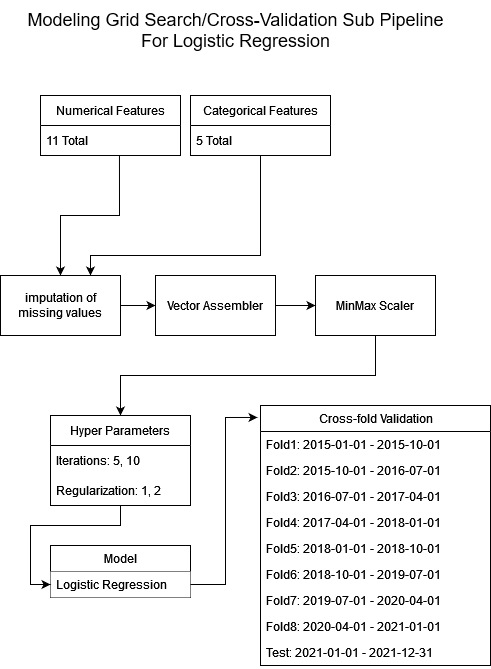

The diagram above was exported from draw.io. Its source (the exported page's mxGraphModel, read from the mxfile embedded in the PNG):
<mxGraphModel dx="1421" dy="820" grid="1" gridSize="10" guides="1" tooltips="1" connect="1" arrows="1" fold="1" page="1" pageScale="1" pageWidth="850" pageHeight="1100" math="0" shadow="0">
  <root>
    <mxCell id="0" />
    <mxCell id="1" parent="0" />
    <mxCell id="gneJLVG1H9SeGEOU5Af4-8" value="&lt;div&gt;&lt;font style=&quot;font-size: 18px;&quot;&gt;Modeling Grid Search/Cross-Validation Sub Pipeline&lt;/font&gt;&lt;/div&gt;&lt;div&gt;&lt;font style=&quot;font-size: 18px;&quot;&gt;For Logistic Regression&lt;br&gt;&lt;/font&gt;&lt;/div&gt;" style="text;html=1;resizable=0;autosize=1;align=center;verticalAlign=middle;points=[];fillColor=none;strokeColor=none;rounded=0;" parent="1" vertex="1">
      <mxGeometry x="95" y="145" width="440" height="60" as="geometry" />
    </mxCell>
    <mxCell id="UJPImQMBej9G8zSZlgVo-21" style="edgeStyle=orthogonalEdgeStyle;rounded=0;orthogonalLoop=1;jettySize=auto;html=1;exitX=0.564;exitY=1;exitDx=0;exitDy=0;exitPerimeter=0;" parent="1" source="ujdEUslL9Nheq0j3jsXR-3" target="UJPImQMBej9G8zSZlgVo-15" edge="1">
      <mxGeometry relative="1" as="geometry">
        <mxPoint x="190" y="300" as="sourcePoint" />
      </mxGeometry>
    </mxCell>
    <mxCell id="UJPImQMBej9G8zSZlgVo-22" style="edgeStyle=orthogonalEdgeStyle;rounded=0;orthogonalLoop=1;jettySize=auto;html=1;entryX=0.75;entryY=0;entryDx=0;entryDy=0;" parent="1" source="UJPImQMBej9G8zSZlgVo-5" target="UJPImQMBej9G8zSZlgVo-15" edge="1">
      <mxGeometry relative="1" as="geometry">
        <Array as="points">
          <mxPoint x="340" y="400" />
          <mxPoint x="170" y="400" />
        </Array>
      </mxGeometry>
    </mxCell>
    <mxCell id="UJPImQMBej9G8zSZlgVo-5" value="&lt;div&gt;Categorical Features&lt;/div&gt;" style="swimlane;fontStyle=0;childLayout=stackLayout;horizontal=1;startSize=30;horizontalStack=0;resizeParent=1;resizeParentMax=0;resizeLast=0;collapsible=1;marginBottom=0;whiteSpace=wrap;html=1;" parent="1" vertex="1">
      <mxGeometry x="270" y="240" width="140" height="60" as="geometry" />
    </mxCell>
    <mxCell id="UJPImQMBej9G8zSZlgVo-7" value="5 Total" style="text;strokeColor=none;fillColor=none;align=left;verticalAlign=middle;spacingLeft=4;spacingRight=4;overflow=hidden;points=[[0,0.5],[1,0.5]];portConstraint=eastwest;rotatable=0;whiteSpace=wrap;html=1;" parent="UJPImQMBej9G8zSZlgVo-5" vertex="1">
      <mxGeometry y="30" width="140" height="30" as="geometry" />
    </mxCell>
    <mxCell id="UJPImQMBej9G8zSZlgVo-12" value="" style="edgeStyle=orthogonalEdgeStyle;rounded=0;orthogonalLoop=1;jettySize=auto;html=1;exitX=0.5;exitY=1;exitDx=0;exitDy=0;entryX=0.5;entryY=0;entryDx=0;entryDy=0;" parent="1" source="UJPImQMBej9G8zSZlgVo-17" edge="1">
      <mxGeometry relative="1" as="geometry">
        <mxPoint x="215" y="220" as="sourcePoint" />
        <mxPoint x="200" y="560" as="targetPoint" />
      </mxGeometry>
    </mxCell>
    <mxCell id="UJPImQMBej9G8zSZlgVo-19" value="" style="edgeStyle=orthogonalEdgeStyle;rounded=0;orthogonalLoop=1;jettySize=auto;html=1;" parent="1" source="UJPImQMBej9G8zSZlgVo-15" target="UJPImQMBej9G8zSZlgVo-18" edge="1">
      <mxGeometry relative="1" as="geometry" />
    </mxCell>
    <mxCell id="UJPImQMBej9G8zSZlgVo-15" value="imputation of missing values" style="whiteSpace=wrap;html=1;" parent="1" vertex="1">
      <mxGeometry x="80" y="420" width="120" height="60" as="geometry" />
    </mxCell>
    <mxCell id="UJPImQMBej9G8zSZlgVo-17" value="MinMax Scaler" style="whiteSpace=wrap;html=1;" parent="1" vertex="1">
      <mxGeometry x="395" y="420" width="120" height="60" as="geometry" />
    </mxCell>
    <mxCell id="UJPImQMBej9G8zSZlgVo-20" value="" style="edgeStyle=orthogonalEdgeStyle;rounded=0;orthogonalLoop=1;jettySize=auto;html=1;" parent="1" source="UJPImQMBej9G8zSZlgVo-18" target="UJPImQMBej9G8zSZlgVo-17" edge="1">
      <mxGeometry relative="1" as="geometry" />
    </mxCell>
    <mxCell id="UJPImQMBej9G8zSZlgVo-18" value="Vector Assembler" style="whiteSpace=wrap;html=1;" parent="1" vertex="1">
      <mxGeometry x="235" y="420" width="120" height="60" as="geometry" />
    </mxCell>
    <mxCell id="UJPImQMBej9G8zSZlgVo-34" value="Cross-fold Validation" style="swimlane;fontStyle=0;childLayout=stackLayout;horizontal=1;startSize=26;fillColor=none;horizontalStack=0;resizeParent=1;resizeParentMax=0;resizeLast=0;collapsible=1;marginBottom=0;html=1;" parent="1" vertex="1">
      <mxGeometry x="340" y="550" width="230" height="260" as="geometry" />
    </mxCell>
    <mxCell id="UJPImQMBej9G8zSZlgVo-35" value="&lt;div&gt;Fold1: 2015-01-01 - 2015-10-01&lt;/div&gt;" style="text;strokeColor=none;fillColor=none;align=left;verticalAlign=top;spacingLeft=4;spacingRight=4;overflow=hidden;rotatable=0;points=[[0,0.5],[1,0.5]];portConstraint=eastwest;whiteSpace=wrap;html=1;" parent="UJPImQMBej9G8zSZlgVo-34" vertex="1">
      <mxGeometry y="26" width="230" height="26" as="geometry" />
    </mxCell>
    <mxCell id="mTyvUEuFKM6eIxjq3Uo--1" value="&lt;div&gt;Fold2: 2015-10-01 - 2016-07-01&lt;/div&gt;" style="text;strokeColor=none;fillColor=none;align=left;verticalAlign=top;spacingLeft=4;spacingRight=4;overflow=hidden;rotatable=0;points=[[0,0.5],[1,0.5]];portConstraint=eastwest;whiteSpace=wrap;html=1;" parent="UJPImQMBej9G8zSZlgVo-34" vertex="1">
      <mxGeometry y="52" width="230" height="26" as="geometry" />
    </mxCell>
    <mxCell id="mTyvUEuFKM6eIxjq3Uo--2" value="&lt;div&gt;Fold3: 2016-07-01 - 2017-04-01&lt;/div&gt;" style="text;strokeColor=none;fillColor=none;align=left;verticalAlign=top;spacingLeft=4;spacingRight=4;overflow=hidden;rotatable=0;points=[[0,0.5],[1,0.5]];portConstraint=eastwest;whiteSpace=wrap;html=1;" parent="UJPImQMBej9G8zSZlgVo-34" vertex="1">
      <mxGeometry y="78" width="230" height="26" as="geometry" />
    </mxCell>
    <mxCell id="mTyvUEuFKM6eIxjq3Uo--3" value="&lt;div&gt;Fold4: 2017-04-01 - 2018-01-01&lt;/div&gt;" style="text;strokeColor=none;fillColor=none;align=left;verticalAlign=top;spacingLeft=4;spacingRight=4;overflow=hidden;rotatable=0;points=[[0,0.5],[1,0.5]];portConstraint=eastwest;whiteSpace=wrap;html=1;" parent="UJPImQMBej9G8zSZlgVo-34" vertex="1">
      <mxGeometry y="104" width="230" height="26" as="geometry" />
    </mxCell>
    <mxCell id="mTyvUEuFKM6eIxjq3Uo--4" value="&lt;div&gt;Fold5: 2018-01-01 - 2018-10-01&lt;/div&gt;" style="text;strokeColor=none;fillColor=none;align=left;verticalAlign=top;spacingLeft=4;spacingRight=4;overflow=hidden;rotatable=0;points=[[0,0.5],[1,0.5]];portConstraint=eastwest;whiteSpace=wrap;html=1;" parent="UJPImQMBej9G8zSZlgVo-34" vertex="1">
      <mxGeometry y="130" width="230" height="26" as="geometry" />
    </mxCell>
    <mxCell id="mTyvUEuFKM6eIxjq3Uo--5" value="&lt;div&gt;Fold6: 2018-10-01 - 2019-07-01&lt;/div&gt;" style="text;strokeColor=none;fillColor=none;align=left;verticalAlign=top;spacingLeft=4;spacingRight=4;overflow=hidden;rotatable=0;points=[[0,0.5],[1,0.5]];portConstraint=eastwest;whiteSpace=wrap;html=1;" parent="UJPImQMBej9G8zSZlgVo-34" vertex="1">
      <mxGeometry y="156" width="230" height="26" as="geometry" />
    </mxCell>
    <mxCell id="mTyvUEuFKM6eIxjq3Uo--6" value="&lt;div&gt;Fold7: 2019-07-01 - 2020-04-01&lt;/div&gt;" style="text;strokeColor=none;fillColor=none;align=left;verticalAlign=top;spacingLeft=4;spacingRight=4;overflow=hidden;rotatable=0;points=[[0,0.5],[1,0.5]];portConstraint=eastwest;whiteSpace=wrap;html=1;" parent="UJPImQMBej9G8zSZlgVo-34" vertex="1">
      <mxGeometry y="182" width="230" height="26" as="geometry" />
    </mxCell>
    <mxCell id="mTyvUEuFKM6eIxjq3Uo--7" value="&lt;div&gt;Fold8: 2020-04-01 - 2021-01-01&lt;/div&gt;" style="text;strokeColor=none;fillColor=none;align=left;verticalAlign=top;spacingLeft=4;spacingRight=4;overflow=hidden;rotatable=0;points=[[0,0.5],[1,0.5]];portConstraint=eastwest;whiteSpace=wrap;html=1;" parent="UJPImQMBej9G8zSZlgVo-34" vertex="1">
      <mxGeometry y="208" width="230" height="26" as="geometry" />
    </mxCell>
    <mxCell id="mTyvUEuFKM6eIxjq3Uo--8" value="&lt;div&gt;Test: 2021-01-01 - 2021-12-31&lt;/div&gt;" style="text;strokeColor=none;fillColor=none;align=left;verticalAlign=top;spacingLeft=4;spacingRight=4;overflow=hidden;rotatable=0;points=[[0,0.5],[1,0.5]];portConstraint=eastwest;whiteSpace=wrap;html=1;" parent="UJPImQMBej9G8zSZlgVo-34" vertex="1">
      <mxGeometry y="234" width="230" height="26" as="geometry" />
    </mxCell>
    <mxCell id="mTyvUEuFKM6eIxjq3Uo--12" value="Model" style="swimlane;fontStyle=0;childLayout=stackLayout;horizontal=1;startSize=26;fillColor=default;horizontalStack=0;resizeParent=1;resizeParentMax=0;resizeLast=0;collapsible=1;marginBottom=0;html=1;" parent="1" vertex="1">
      <mxGeometry x="130" y="690" width="140" height="52" as="geometry" />
    </mxCell>
    <mxCell id="mTyvUEuFKM6eIxjq3Uo--13" value="Logistic Regression" style="text;strokeColor=none;fillColor=default;align=left;verticalAlign=top;spacingLeft=4;spacingRight=4;overflow=hidden;rotatable=0;points=[[0,0.5],[1,0.5]];portConstraint=eastwest;whiteSpace=wrap;html=1;" parent="mTyvUEuFKM6eIxjq3Uo--12" vertex="1">
      <mxGeometry y="26" width="140" height="26" as="geometry" />
    </mxCell>
    <mxCell id="mTyvUEuFKM6eIxjq3Uo--16" style="edgeStyle=orthogonalEdgeStyle;rounded=0;orthogonalLoop=1;jettySize=auto;html=1;entryX=-0.013;entryY=0.046;entryDx=0;entryDy=0;entryPerimeter=0;labelBackgroundColor=default;exitX=1;exitY=0.75;exitDx=0;exitDy=0;" parent="1" source="mTyvUEuFKM6eIxjq3Uo--12" target="UJPImQMBej9G8zSZlgVo-34" edge="1">
      <mxGeometry relative="1" as="geometry">
        <mxPoint x="270" y="755" as="sourcePoint" />
      </mxGeometry>
    </mxCell>
    <mxCell id="ujdEUslL9Nheq0j3jsXR-2" value="Numerical Features" style="swimlane;fontStyle=0;childLayout=stackLayout;horizontal=1;startSize=30;horizontalStack=0;resizeParent=1;resizeParentMax=0;resizeLast=0;collapsible=1;marginBottom=0;whiteSpace=wrap;html=1;" vertex="1" parent="1">
      <mxGeometry x="120" y="240" width="140" height="60" as="geometry" />
    </mxCell>
    <mxCell id="ujdEUslL9Nheq0j3jsXR-3" value="11 Total" style="text;strokeColor=none;fillColor=none;align=left;verticalAlign=middle;spacingLeft=4;spacingRight=4;overflow=hidden;points=[[0,0.5],[1,0.5]];portConstraint=eastwest;rotatable=0;whiteSpace=wrap;html=1;" vertex="1" parent="ujdEUslL9Nheq0j3jsXR-2">
      <mxGeometry y="30" width="140" height="30" as="geometry" />
    </mxCell>
    <mxCell id="ujdEUslL9Nheq0j3jsXR-12" style="edgeStyle=orthogonalEdgeStyle;rounded=0;orthogonalLoop=1;jettySize=auto;html=1;entryX=0;entryY=0.75;entryDx=0;entryDy=0;" edge="1" parent="1" source="ujdEUslL9Nheq0j3jsXR-6" target="mTyvUEuFKM6eIxjq3Uo--12">
      <mxGeometry relative="1" as="geometry" />
    </mxCell>
    <mxCell id="ujdEUslL9Nheq0j3jsXR-6" value="Hyper Parameters" style="swimlane;fontStyle=0;childLayout=stackLayout;horizontal=1;startSize=30;horizontalStack=0;resizeParent=1;resizeParentMax=0;resizeLast=0;collapsible=1;marginBottom=0;whiteSpace=wrap;html=1;" vertex="1" parent="1">
      <mxGeometry x="130" y="560" width="140" height="90" as="geometry" />
    </mxCell>
    <mxCell id="ujdEUslL9Nheq0j3jsXR-7" value="Iterations: 5, 10" style="text;strokeColor=none;fillColor=none;align=left;verticalAlign=middle;spacingLeft=4;spacingRight=4;overflow=hidden;points=[[0,0.5],[1,0.5]];portConstraint=eastwest;rotatable=0;whiteSpace=wrap;html=1;" vertex="1" parent="ujdEUslL9Nheq0j3jsXR-6">
      <mxGeometry y="30" width="140" height="30" as="geometry" />
    </mxCell>
    <mxCell id="ujdEUslL9Nheq0j3jsXR-9" value="Regularization: 1, 2" style="text;strokeColor=none;fillColor=none;align=left;verticalAlign=middle;spacingLeft=4;spacingRight=4;overflow=hidden;points=[[0,0.5],[1,0.5]];portConstraint=eastwest;rotatable=0;whiteSpace=wrap;html=1;" vertex="1" parent="ujdEUslL9Nheq0j3jsXR-6">
      <mxGeometry y="60" width="140" height="30" as="geometry" />
    </mxCell>
  </root>
</mxGraphModel>